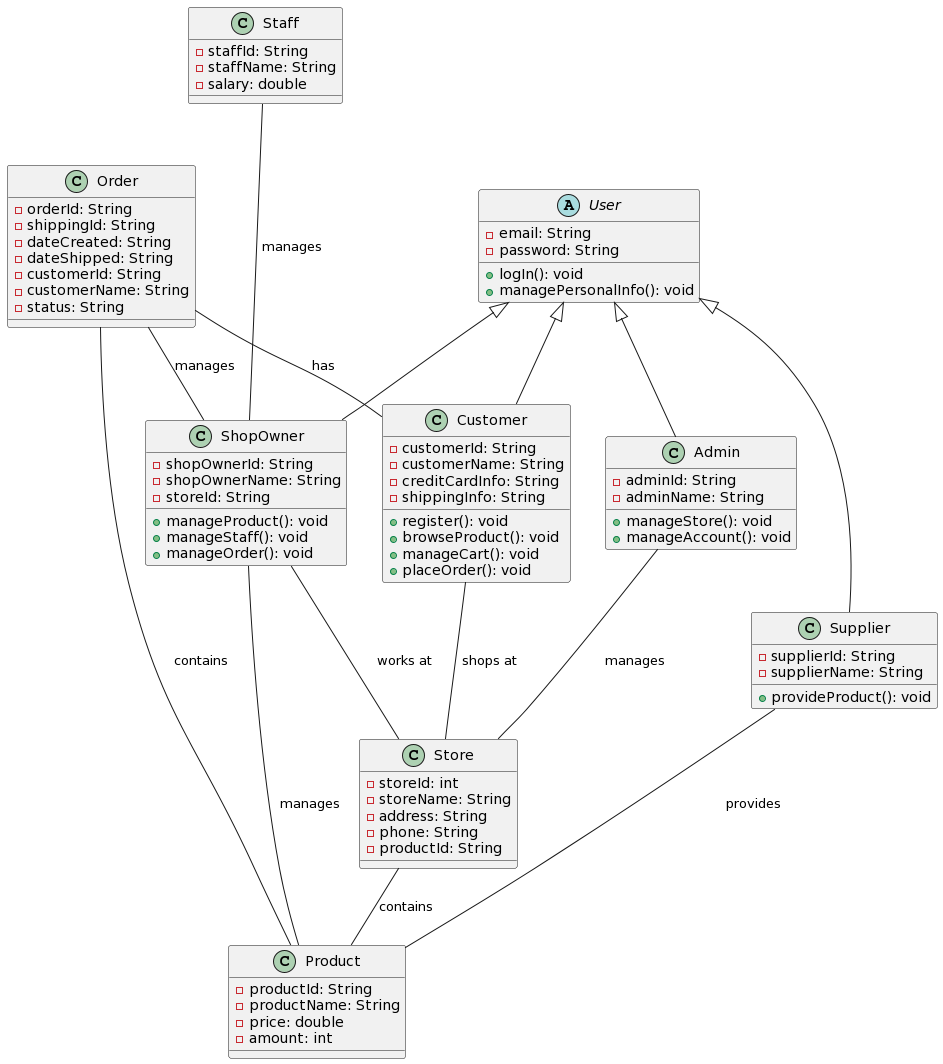

The diagram above was rendered by PlantUML. Its source (embedded in the PNG):
@startuml
' skinparam Linetype ortho

User <|-d- Customer 
User <|-d- ShopOwner 
User <|-d- Admin 
User <|-d- Supplier 

Staff --- ShopOwner: manages

Store -- Product: contains
Supplier -- Product: provides
ShopOwner -- Product: manages
Order -r- Product: contains
Order -- Customer: has
Order -- ShopOwner: manages

Customer -- Store: shops at
ShopOwner -- Store: works at
Admin -- Store: manages

class Store {
  - storeId: int
  - storeName: String
  - address: String
  - phone: String
  - productId: String
}

class Product {
  - productId: String
  - productName: String
  - price: double
  - amount: int
}

class Order {
  - orderId: String
  - shippingId: String
  - dateCreated: String
  - dateShipped: String
  - customerId: String
  - customerName: String
  - status: String
}

abstract class User {
  - email: String
  - password: String
  + logIn(): void
  + managePersonalInfo(): void
}

class Customer {
  - customerId: String
  - customerName: String
  - creditCardInfo: String
  - shippingInfo: String
  + register(): void
  + browseProduct(): void
  + manageCart(): void
  + placeOrder(): void
}

class ShopOwner {
  - shopOwnerId: String
  - shopOwnerName: String
  - storeId: String
  + manageProduct(): void
  + manageStaff(): void
  + manageOrder(): void
}

class Admin {
  - adminId: String
  - adminName: String
  + manageStore(): void
  + manageAccount(): void
}

class Supplier {
  - supplierId: String
  - supplierName: String
  + provideProduct(): void
}

class Staff {
  - staffId: String
  - staffName: String
  - salary: double
}
@enduml